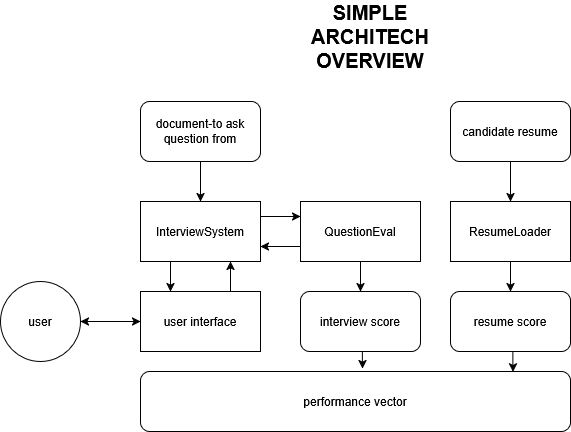

The diagram above was exported from draw.io. Its source (the exported page's mxGraphModel, read from the mxfile embedded in the PNG):
<mxGraphModel dx="1044" dy="1636" grid="1" gridSize="10" guides="1" tooltips="1" connect="1" arrows="1" fold="1" page="1" pageScale="1" pageWidth="850" pageHeight="1100" math="0" shadow="0">
  <root>
    <mxCell id="0" />
    <mxCell id="1" parent="0" />
    <mxCell id="eUjCwcASaQbDdMjpBCl4-9" style="edgeStyle=orthogonalEdgeStyle;rounded=0;orthogonalLoop=1;jettySize=auto;html=1;exitX=0.25;exitY=1;exitDx=0;exitDy=0;entryX=0.25;entryY=0;entryDx=0;entryDy=0;" edge="1" parent="1" source="eUjCwcASaQbDdMjpBCl4-1" target="eUjCwcASaQbDdMjpBCl4-6">
      <mxGeometry relative="1" as="geometry" />
    </mxCell>
    <mxCell id="eUjCwcASaQbDdMjpBCl4-12" style="edgeStyle=orthogonalEdgeStyle;rounded=0;orthogonalLoop=1;jettySize=auto;html=1;exitX=1;exitY=0.25;exitDx=0;exitDy=0;entryX=0;entryY=0.25;entryDx=0;entryDy=0;" edge="1" parent="1" source="eUjCwcASaQbDdMjpBCl4-1" target="eUjCwcASaQbDdMjpBCl4-11">
      <mxGeometry relative="1" as="geometry" />
    </mxCell>
    <mxCell id="eUjCwcASaQbDdMjpBCl4-1" value="InterviewSystem" style="rounded=0;whiteSpace=wrap;html=1;" vertex="1" parent="1">
      <mxGeometry x="250" y="190" width="120" height="60" as="geometry" />
    </mxCell>
    <mxCell id="eUjCwcASaQbDdMjpBCl4-27" style="edgeStyle=orthogonalEdgeStyle;rounded=0;orthogonalLoop=1;jettySize=auto;html=1;exitX=0.5;exitY=1;exitDx=0;exitDy=0;entryX=0.5;entryY=0;entryDx=0;entryDy=0;" edge="1" parent="1" source="eUjCwcASaQbDdMjpBCl4-2" target="eUjCwcASaQbDdMjpBCl4-18">
      <mxGeometry relative="1" as="geometry" />
    </mxCell>
    <mxCell id="eUjCwcASaQbDdMjpBCl4-2" value="ResumeLoader" style="rounded=0;whiteSpace=wrap;html=1;" vertex="1" parent="1">
      <mxGeometry x="560" y="190" width="120" height="60" as="geometry" />
    </mxCell>
    <mxCell id="eUjCwcASaQbDdMjpBCl4-4" style="edgeStyle=orthogonalEdgeStyle;rounded=0;orthogonalLoop=1;jettySize=auto;html=1;entryX=0.5;entryY=0;entryDx=0;entryDy=0;" edge="1" parent="1" source="eUjCwcASaQbDdMjpBCl4-3" target="eUjCwcASaQbDdMjpBCl4-1">
      <mxGeometry relative="1" as="geometry" />
    </mxCell>
    <mxCell id="eUjCwcASaQbDdMjpBCl4-3" value="document-to ask question from" style="rounded=1;whiteSpace=wrap;html=1;" vertex="1" parent="1">
      <mxGeometry x="250" y="90" width="120" height="60" as="geometry" />
    </mxCell>
    <mxCell id="eUjCwcASaQbDdMjpBCl4-8" style="edgeStyle=orthogonalEdgeStyle;rounded=0;orthogonalLoop=1;jettySize=auto;html=1;entryX=0;entryY=0.5;entryDx=0;entryDy=0;" edge="1" parent="1" source="eUjCwcASaQbDdMjpBCl4-5" target="eUjCwcASaQbDdMjpBCl4-6">
      <mxGeometry relative="1" as="geometry" />
    </mxCell>
    <mxCell id="eUjCwcASaQbDdMjpBCl4-5" value="user" style="ellipse;whiteSpace=wrap;html=1;aspect=fixed;" vertex="1" parent="1">
      <mxGeometry x="110" y="270" width="80" height="80" as="geometry" />
    </mxCell>
    <mxCell id="eUjCwcASaQbDdMjpBCl4-7" style="edgeStyle=orthogonalEdgeStyle;rounded=0;orthogonalLoop=1;jettySize=auto;html=1;entryX=1;entryY=0.5;entryDx=0;entryDy=0;" edge="1" parent="1" source="eUjCwcASaQbDdMjpBCl4-6" target="eUjCwcASaQbDdMjpBCl4-5">
      <mxGeometry relative="1" as="geometry" />
    </mxCell>
    <mxCell id="eUjCwcASaQbDdMjpBCl4-10" style="edgeStyle=orthogonalEdgeStyle;rounded=0;orthogonalLoop=1;jettySize=auto;html=1;exitX=0.75;exitY=0;exitDx=0;exitDy=0;entryX=0.75;entryY=1;entryDx=0;entryDy=0;" edge="1" parent="1" source="eUjCwcASaQbDdMjpBCl4-6" target="eUjCwcASaQbDdMjpBCl4-1">
      <mxGeometry relative="1" as="geometry" />
    </mxCell>
    <mxCell id="eUjCwcASaQbDdMjpBCl4-6" value="user interface" style="rounded=0;whiteSpace=wrap;html=1;" vertex="1" parent="1">
      <mxGeometry x="250" y="280" width="120" height="60" as="geometry" />
    </mxCell>
    <mxCell id="eUjCwcASaQbDdMjpBCl4-13" style="edgeStyle=orthogonalEdgeStyle;rounded=0;orthogonalLoop=1;jettySize=auto;html=1;exitX=0;exitY=0.75;exitDx=0;exitDy=0;entryX=1;entryY=0.75;entryDx=0;entryDy=0;" edge="1" parent="1" source="eUjCwcASaQbDdMjpBCl4-11" target="eUjCwcASaQbDdMjpBCl4-1">
      <mxGeometry relative="1" as="geometry" />
    </mxCell>
    <mxCell id="eUjCwcASaQbDdMjpBCl4-15" style="edgeStyle=orthogonalEdgeStyle;rounded=0;orthogonalLoop=1;jettySize=auto;html=1;" edge="1" parent="1" source="eUjCwcASaQbDdMjpBCl4-11" target="eUjCwcASaQbDdMjpBCl4-14">
      <mxGeometry relative="1" as="geometry" />
    </mxCell>
    <mxCell id="eUjCwcASaQbDdMjpBCl4-11" value="QuestionEval" style="rounded=0;whiteSpace=wrap;html=1;" vertex="1" parent="1">
      <mxGeometry x="410" y="190" width="120" height="60" as="geometry" />
    </mxCell>
    <mxCell id="eUjCwcASaQbDdMjpBCl4-14" value="interview score" style="rounded=1;whiteSpace=wrap;html=1;" vertex="1" parent="1">
      <mxGeometry x="410" y="280" width="120" height="60" as="geometry" />
    </mxCell>
    <mxCell id="eUjCwcASaQbDdMjpBCl4-17" style="edgeStyle=orthogonalEdgeStyle;rounded=0;orthogonalLoop=1;jettySize=auto;html=1;" edge="1" parent="1" source="eUjCwcASaQbDdMjpBCl4-16" target="eUjCwcASaQbDdMjpBCl4-2">
      <mxGeometry relative="1" as="geometry" />
    </mxCell>
    <mxCell id="eUjCwcASaQbDdMjpBCl4-16" value="candidate resume" style="rounded=1;whiteSpace=wrap;html=1;" vertex="1" parent="1">
      <mxGeometry x="560" y="90" width="120" height="60" as="geometry" />
    </mxCell>
    <mxCell id="eUjCwcASaQbDdMjpBCl4-18" value="resume score" style="rounded=1;whiteSpace=wrap;html=1;" vertex="1" parent="1">
      <mxGeometry x="560" y="280" width="120" height="60" as="geometry" />
    </mxCell>
    <mxCell id="eUjCwcASaQbDdMjpBCl4-19" value="performance vector" style="rounded=1;whiteSpace=wrap;html=1;" vertex="1" parent="1">
      <mxGeometry x="250" y="360" width="430" height="60" as="geometry" />
    </mxCell>
    <mxCell id="eUjCwcASaQbDdMjpBCl4-22" style="edgeStyle=orthogonalEdgeStyle;rounded=0;orthogonalLoop=1;jettySize=auto;html=1;exitX=0.5;exitY=1;exitDx=0;exitDy=0;entryX=0.866;entryY=0.007;entryDx=0;entryDy=0;entryPerimeter=0;" edge="1" parent="1" source="eUjCwcASaQbDdMjpBCl4-18" target="eUjCwcASaQbDdMjpBCl4-19">
      <mxGeometry relative="1" as="geometry" />
    </mxCell>
    <mxCell id="eUjCwcASaQbDdMjpBCl4-23" style="edgeStyle=orthogonalEdgeStyle;rounded=0;orthogonalLoop=1;jettySize=auto;html=1;exitX=0.5;exitY=1;exitDx=0;exitDy=0;entryX=0.516;entryY=-0.047;entryDx=0;entryDy=0;entryPerimeter=0;" edge="1" parent="1" source="eUjCwcASaQbDdMjpBCl4-14" target="eUjCwcASaQbDdMjpBCl4-19">
      <mxGeometry relative="1" as="geometry" />
    </mxCell>
    <mxCell id="eUjCwcASaQbDdMjpBCl4-24" value="&lt;div align=&quot;center&quot;&gt;&lt;b&gt;&lt;font style=&quot;font-size: 20px;&quot;&gt;SIMPLE ARCHITECH OVERVIEW&lt;/font&gt;&lt;/b&gt;&lt;/div&gt;" style="text;html=1;align=center;verticalAlign=middle;whiteSpace=wrap;rounded=0;" vertex="1" parent="1">
      <mxGeometry x="400" y="10" width="160" height="30" as="geometry" />
    </mxCell>
  </root>
</mxGraphModel>